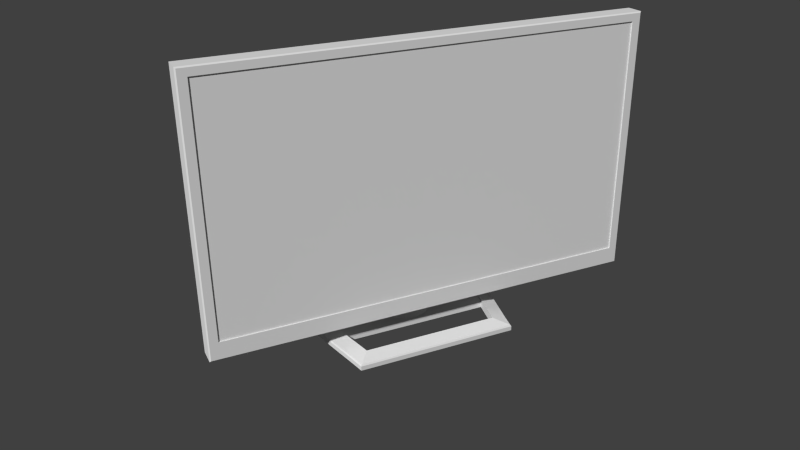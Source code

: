 # Source: tv_lg.blend  (saved by Blender 2.91.10; exported with 4.5.12 LTS)
import bpy
from mathutils import Matrix  # noqa: F401  (used for matrix-valued properties, if any)

bpy.ops.wm.read_factory_settings(use_empty=True)
scene = bpy.context.scene
scene.name = 'Scene'

# ---- collections
col_lg_tv = bpy.data.collections.new('lg_tv'); scene.collection.children.link(col_lg_tv)

# ---- materials (node trees are filled in below, after node groups)
mat_material = bpy.data.materials.new('Material')
mat_material.alpha_threshold = 0.0
mat_material.use_transparent_shadow = False
mat_material.roughness = 0.5
mat_material.line_color = (0.0, 0.0, 0.0, 1.0)

# ---- material node trees

# ---- world
world_world = bpy.data.worlds.new('World'); scene.world = world_world
world_world.color = (0.05088, 0.05088, 0.05088)
world_world.use_sun_shadow = False
world_world.sun_shadow_jitter_overblur = 0.0
world_world.cycles.sampling_method = 'MANUAL'
world_world.cycles.sample_map_resolution = 256

# ---- cameras
cam_camera = bpy.data.cameras.new('Camera')
cam_camera.clip_end = 8196.0
cam_camera.lens = 35.0
cam_camera.sensor_width = 32.0
cam_camera.sensor_height = 18.0
cam_camera.ortho_scale = 7.314
cam_camera.dof.focus_distance = 0.0
cam_camera.dof.aperture_fstop = 128.0

# ---- meshes
me_cube_001 = bpy.data.meshes.new('Cube.001')
me_cube_001.from_pydata([(-8.354, 2.374, 0.7864), (-7.438, 2.366, 0.7275), (-8.358, 2.37, 4.852), (-7.436, 2.37, 4.852), (-8.358, 0.3373, 4.852), (-8.358, 1.015, 4.852), (-8.358, 1.692, 4.852), (-6.733, 1.692, 4.852), (-6.376, 1.015, 4.852), (-6.261, 0.3373, 4.852), (-6.27, 0.3495, 0.6523), (-6.381, 1.023, 0.6595), (-6.735, 1.695, 0.6823), (-8.358, 2.031, 4.852), (-7.045, 2.034, 0.7022), (-8.353, 2.036, 0.7863), (-7.037, 2.031, 4.852), (-8.358, -0.001442, 4.852), (-6.245, -0.001442, 4.852), (-6.247, 0.0, 0.6509), (-11.69, 11.37, 0.0), (0.0, 9.0, 0.0), (-11.69, 11.37, 0.5), (0.0, 9.0, 0.5), (-11.69, 0.0, 0.5), (-11.69, 0.0, 0.0), (0.0, 0.0, 0.5), (0.0, 0.0, 0.0), (-5.848, 10.23, 0.5), (-5.848, 10.23, 0.0), (-5.848, 0.0, 0.0), (-5.848, 0.0, 0.5), (-11.69, 9.611, 0.0), (0.0, 7.243, 0.5), (-11.69, 9.611, 0.5), (0.0, 7.243, 0.0), (-1.799, 0.0, 0.5), (-1.799, 9.364, 0.5), (-1.799, 0.0, 0.0), (-1.799, 9.364, 0.0), (-1.799, 7.607, 0.5), (-1.799, 7.607, 0.0), (-5.848, 8.473, 0.5), (-5.848, 8.473, 0.0), (-11.7, 11.27, 0.6536), (-0.1066, 8.908, 0.6536), (-11.69, 0.0, 1.001), (-0.1066, 0.0, 0.6536), (-5.761, 10.12, 0.6536), (-0.1066, 7.264, 0.6536), (-11.69, 9.611, 1.001), (-1.799, 0.0, 1.001), (-1.846, 9.26, 0.6536), (-1.799, 7.607, 1.001), (-5.848, 8.473, 1.001), (-0.02665, 7.248, 0.5384), (-0.02665, 0.0, 0.5384), (-11.69, 11.34, 0.5384), (-5.826, 10.2, 0.5384), (-11.69, 0.0, 0.6252), (-5.848, 0.0, 0.6252), (-0.02665, 8.977, 0.5384), (-1.811, 9.338, 0.5384), (-11.69, 9.611, 0.6252), (-1.799, 7.607, 0.6252), (-1.799, 0.0, 0.6252), (-5.848, 8.473, 0.6252), (-11.69, 2.404, 0.0), (-11.69, 2.404, 0.5), (-5.848, 2.352, 0.5), (-5.848, 2.352, 0.0), (-11.69, 2.404, 1.001), (-11.69, 2.404, 0.6252), (-5.848, 2.352, 0.6252), (-11.69, 0.3417, 0.0), (-11.69, 1.011, 0.0), (-11.69, 1.673, 0.0), (-11.69, 2.038, 0.0), (-11.69, 0.3417, 1.001), (-11.69, 1.011, 1.001), (-11.69, 1.673, 1.001), (-11.69, 2.038, 1.001), (-11.69, 0.3417, 0.5), (-11.69, 1.011, 0.5), (-11.69, 1.673, 0.5), (-11.69, 2.038, 0.5), (-5.848, 0.3501, 0.0), (-5.848, 1.024, 0.0), (-5.848, 1.699, 0.0), (-5.848, 2.033, 0.0), (-5.848, 0.3501, 0.6252), (-5.848, 1.024, 0.6252), (-5.848, 1.699, 0.6252), (-5.848, 2.033, 0.6252), (-11.69, 0.3417, 0.6252), (-11.69, 1.011, 0.6252), (-11.69, 1.673, 0.6252), (-11.69, 2.038, 0.6252), (-5.848, 0.3501, 0.5), (-5.848, 1.024, 0.5), (-5.848, 1.699, 0.5), (-5.848, 2.033, 0.5), (-8.347, 0.0, 0.786), (-8.357, 1.019, 0.7866), (-8.357, 0.3465, 0.7866), (-8.356, 1.688, 0.7866)], [], [(13, 2, 0, 15), (2, 3, 1, 0), (16, 3, 2, 13), (16, 7, 12, 14), (7, 8, 11, 12), (8, 9, 10, 11), (18, 9, 4, 17), (9, 8, 5, 4), (8, 7, 6, 5), (71, 50, 66, 0), (7, 16, 13, 6), (3, 16, 14, 1), (9, 18, 19, 10), (33, 23, 21, 35), (28, 22, 20, 29), (82, 24, 25, 74), (41, 38, 27, 35), (63, 57, 44, 50), (37, 28, 29, 39), (74, 25, 30, 86), (40, 41, 43, 42), (39, 41, 35, 21), (62, 61, 45, 52), (20, 32, 43, 29), (23, 37, 39, 21), (69, 42, 43, 70), (55, 56, 47, 49), (26, 33, 35, 27), (22, 34, 32, 20), (57, 58, 48, 44), (29, 43, 41, 39), (41, 40, 36, 38), (48, 54, 50, 44), (49, 47, 51, 53), (52, 53, 54, 48), (45, 49, 53, 52), (72, 63, 50, 71), (65, 64, 53, 51), (64, 66, 54, 53), (61, 55, 49, 45), (56, 65, 51, 47), (58, 62, 52, 48), (34, 22, 57, 63), (37, 23, 61, 62), (54, 66, 50), (33, 26, 56, 55), (22, 28, 58, 57), (68, 34, 63, 72), (36, 40, 64, 65), (40, 42, 66, 64), (98, 31, 60, 90), (23, 33, 55, 61), (26, 36, 65, 56), (28, 37, 62, 58), (34, 68, 67, 32), (32, 67, 70, 43), (101, 69, 70, 89), (97, 72, 71, 81), (14, 1, 73, 93), (85, 68, 72, 97), (42, 69, 73, 66), (68, 85, 77, 67), (98, 99, 87, 86), (99, 98, 90, 91), (67, 77, 89, 70), (69, 101, 93, 73), (75, 74, 86, 87), (100, 99, 91, 92), (85, 84, 76, 77), (31, 98, 86, 30), (83, 82, 74, 75), (76, 75, 87, 88), (77, 76, 88, 89), (84, 83, 75, 76), (101, 100, 92, 93), (99, 100, 88, 87), (100, 101, 89, 88), (59, 94, 78, 46), (94, 95, 79, 78), (95, 96, 80, 79), (96, 97, 81, 80), (19, 10, 90, 60), (10, 11, 91, 90), (11, 12, 92, 91), (12, 14, 93, 92), (24, 82, 94, 59), (82, 83, 95, 94), (83, 84, 96, 95), (84, 85, 97, 96), (46, 78, 104, 102), (78, 79, 103, 104), (79, 80, 105, 103), (73, 1, 0, 66), (6, 105, 103, 5), (5, 103, 104, 4), (17, 4, 104, 102), (81, 71, 0, 15), (80, 81, 15, 105), (6, 13, 15, 105)])
me_cube_001.use_remesh_preserve_volume = False
me_cube_001.use_remesh_preserve_attributes = False
me_cube_001.use_mirror_vertex_groups = False
me_cube_001.update()
me_cube = bpy.data.meshes.new('Cube')
me_cube.from_pydata([(0.3502, 24.75, -15.23), (0.3502, -24.75, -15.23), (-1.65, -24.75, -15.23), (-1.65, 24.75, -15.23), (0.3502, 24.75, 14.77), (0.3502, -24.75, 14.77), (-1.65, -24.75, 14.77), (-1.65, 24.75, 14.77), (0.4811, 24.61, -15.09), (0.4811, -24.61, -15.09), (0.4811, 24.61, 14.64), (0.4811, -24.61, 14.64), (0.4811, 23.68, -13.13), (0.4811, -23.68, -13.13), (0.4811, 23.68, 13.81), (0.4811, -23.68, 13.81), (0.3373, 23.68, -13.13), (0.3373, -23.68, -13.13), (0.3373, 23.68, 13.81), (0.3373, -23.68, 13.81)], [], [(0, 1, 2, 3), (4, 7, 6, 5), (1, 0, 8, 9), (1, 5, 6, 2), (2, 6, 7, 3), (4, 0, 3, 7), (10, 11, 15, 14), (5, 1, 9, 11), (4, 5, 11, 10), (0, 4, 10, 8), (15, 13, 17, 19), (9, 8, 12, 13), (8, 10, 14, 12), (11, 9, 13, 15), (16, 18, 19, 17), (14, 15, 19, 18), (13, 12, 16, 17), (12, 14, 18, 16)])
me_cube.materials.append(mat_material)
me_cube.use_remesh_preserve_volume = False
me_cube.use_remesh_preserve_attributes = False
me_cube.use_mirror_vertex_groups = False
me_cube.update()

# ---- objects
ob_camera = bpy.data.objects.new('Camera', cam_camera)
ob_cube_001 = bpy.data.objects.new('Cube.001', me_cube_001)
ob_cube = bpy.data.objects.new('Cube', me_cube)

# ---- transforms, parenting, visibility, modifiers, constraints
ob_camera.location = (1.93, -0.9173, 1.325)
ob_camera.rotation_euler = (1.13, 0.01048, 1.137)
ob_camera.scale = (0.0254, 0.0254, 0.0254)
ob_camera.lock_rotations_4d = False
ob_camera.empty_display_type = 'ARROWS'
ob_camera.color = (0.0, 0.0, 0.0, 0.0)
ob_camera.display_type = 'WIRE'
ob_camera.lineart.crease_threshold = 0.0
ob_cube_001.location = (0.1447, 0.01138, 0.0002117)
ob_cube_001.scale = (0.0254, 0.0254, 0.0254)
ob_cube_001.lineart.crease_threshold = 0.0
_m = ob_cube_001.modifiers.new('Mirror', 'MIRROR')
_m.use_axis = (False, True, False)
ob_cube.location = (0.02939, 0.04182, 0.4573)
ob_cube.scale = (0.0254, 0.0254, 0.0254)
ob_cube.lock_rotations_4d = False
ob_cube.empty_display_type = 'ARROWS'
ob_cube.lineart.crease_threshold = 0.0

# ---- collection membership
scene.collection.objects.link(ob_camera)
col_lg_tv.objects.link(ob_cube_001)
col_lg_tv.objects.link(ob_cube)

# ---- scene / render settings (as saved in the file)
scene.camera = ob_camera
scene.frame_start = 1; scene.frame_end = 250; scene.frame_set(1)
scene.render.engine = 'BLENDER_EEVEE_NEXT'
scene.render.image_settings.color_mode = 'RGB'
scene.render.image_settings.compression = 90
scene.render.resolution_percentage = 50
scene.render.dither_intensity = 0.0
scene.render.bake_margin = 2
scene.cycles.use_denoising = False
scene.cycles.samples = 10
scene.cycles.sampling_pattern = 'TABULATED_SOBOL'
scene.cycles.light_sampling_threshold = 0.0
scene.cycles.use_adaptive_sampling = False
scene.cycles.use_light_tree = False
scene.cycles.blur_glossy = 0.0
scene.cycles.volume_bounces = 1
scene.cycles.pixel_filter_type = 'GAUSSIAN'
scene.cycles.sample_clamp_indirect = 0.0
scene.view_settings.view_transform = 'Standard'
bpy.context.view_layer.update()

# ---- added for rendering (the .blend has no usable light): sun
light_auto_sun = bpy.data.lights.new('AutoSun', 'SUN')
light_auto_sun.energy = 3.0
light_auto_sun.angle = 0.0523599
ob_auto_sun = bpy.data.objects.new('AutoSun', light_auto_sun)
scene.collection.objects.link(ob_auto_sun)
ob_auto_sun.rotation_euler = (0.872665, 0.174533, 0.523599)
bpy.context.view_layer.update()
